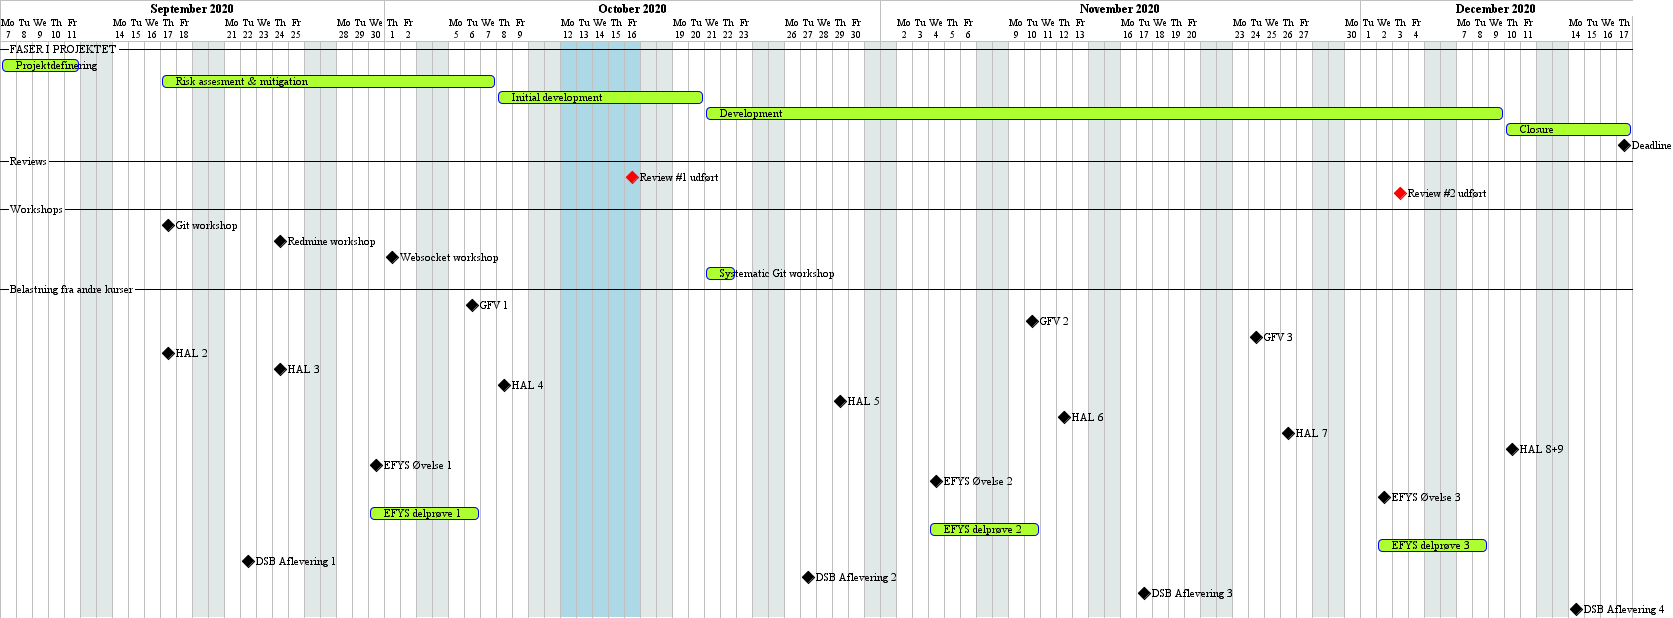

The diagram above was rendered by PlantUML. Its source (embedded in the PNG):
@startgantt
project starts the 2020/09/07
saturday are closed
sunday are closed
-- FASER I PROJEKTET --

[Projektdefinering] lasts 5 days

[Risk assesment & mitigation] starts the 2020/09/17 and ends 2020/10/07

[Initial development] starts the 2020/10/08 and ends 2020/10/20

[Development] starts the 2020/10/21 and ends 2020/12/09

[Closure] starts the 2020/12/10 and ends 2020/12/17

[Deadline] happens 2020/12/17

-- Reviews --
[Review #1 udført] is colored in Red and happens 2020/10/16 
[Review #2 udført] is colored in Red and happens 2020/12/03 

-- Workshops --
[Git workshop] happens 2020/09/17
[Redmine workshop] happens 2020/09/24
[Websocket workshop] happens 2020/10/01
[Systematic Git workshop] starts the 2020/10/21 and lasts 2 days

-- Belastning fra andre kurser --
' [MSE øvelse 1] happens 2020/09/14
' [MSE øvelse 2] happens 2020/09/28
' [MSE øvelse 3] happens 2020/10/05
[GFV 1] happens 2020/10/06
[GFV 2] happens 2020/11/10
[GFV 3] happens 2020/11/24

[HAL 2] happens 2020/09/17
[HAL 3] happens 2020/09/24
[HAL 4] happens 2020/10/08
[HAL 5] happens 2020/10/29
[HAL 6] happens 2020/11/12
[HAL 7] happens 2020/11/26
[HAL 8+9] happens 2020/12/10

[EFYS Øvelse 1] happens 2020/09/30
[EFYS Øvelse 2] happens 2020/11/04
[EFYS Øvelse 3] happens 2020/12/02

[EFYS delprøve 1] starts 2020/09/30 and ends 2020/10/06
[EFYS delprøve 2] starts 2020/11/04 and ends 2020/11/10
[EFYS delprøve 3] starts 2020/12/02 and ends 2020/12/08

[DSB Aflevering 1] happens 2020/09/22
[DSB Aflevering 2] happens 2020/10/27
[DSB Aflevering 3] happens 2020/11/17
[DSB Aflevering 4] happens 2020/12/12


2020/10/12 to 2020/10/16 are colored in LightBlue
@endgantt